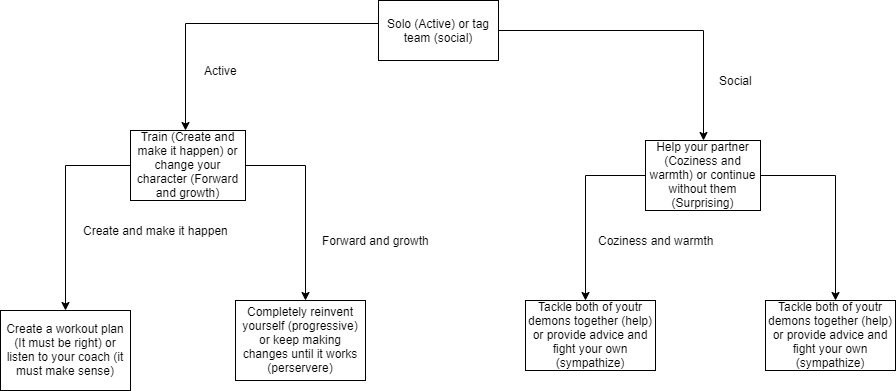

The diagram above was exported from draw.io. Its source (the exported page's mxGraphModel, read from the mxfile embedded in the PNG):
<mxGraphModel dx="1837" dy="619" grid="1" gridSize="10" guides="1" tooltips="1" connect="1" arrows="1" fold="1" page="1" pageScale="1" pageWidth="827" pageHeight="1169" math="0" shadow="0">
  <root>
    <mxCell id="0" />
    <mxCell id="1" parent="0" />
    <mxCell id="afEdpD9VtDFhPDjRtLg2-2" style="edgeStyle=orthogonalEdgeStyle;rounded=0;orthogonalLoop=1;jettySize=auto;html=1;exitX=0;exitY=0.387;exitDx=0;exitDy=0;exitPerimeter=0;" edge="1" parent="1" source="afEdpD9VtDFhPDjRtLg2-1">
      <mxGeometry relative="1" as="geometry">
        <mxPoint x="160" y="270" as="targetPoint" />
        <mxPoint x="273" y="160" as="sourcePoint" />
      </mxGeometry>
    </mxCell>
    <mxCell id="afEdpD9VtDFhPDjRtLg2-15" style="edgeStyle=orthogonalEdgeStyle;rounded=0;orthogonalLoop=1;jettySize=auto;html=1;" edge="1" parent="1" source="afEdpD9VtDFhPDjRtLg2-1" target="afEdpD9VtDFhPDjRtLg2-14">
      <mxGeometry relative="1" as="geometry" />
    </mxCell>
    <mxCell id="afEdpD9VtDFhPDjRtLg2-1" value="Solo (Active) or tag team (social)" style="rounded=0;whiteSpace=wrap;html=1;" vertex="1" parent="1">
      <mxGeometry x="353" y="140" width="120" height="60" as="geometry" />
    </mxCell>
    <mxCell id="afEdpD9VtDFhPDjRtLg2-3" value="Active" style="text;html=1;align=center;verticalAlign=middle;resizable=0;points=[];;autosize=1;" vertex="1" parent="1">
      <mxGeometry x="170" y="200" width="50" height="20" as="geometry" />
    </mxCell>
    <mxCell id="afEdpD9VtDFhPDjRtLg2-5" style="edgeStyle=orthogonalEdgeStyle;rounded=0;orthogonalLoop=1;jettySize=auto;html=1;" edge="1" parent="1" source="afEdpD9VtDFhPDjRtLg2-4">
      <mxGeometry relative="1" as="geometry">
        <mxPoint x="280" y="440" as="targetPoint" />
      </mxGeometry>
    </mxCell>
    <mxCell id="afEdpD9VtDFhPDjRtLg2-8" style="edgeStyle=orthogonalEdgeStyle;rounded=0;orthogonalLoop=1;jettySize=auto;html=1;" edge="1" parent="1" source="afEdpD9VtDFhPDjRtLg2-4">
      <mxGeometry relative="1" as="geometry">
        <mxPoint x="40" y="450" as="targetPoint" />
      </mxGeometry>
    </mxCell>
    <mxCell id="afEdpD9VtDFhPDjRtLg2-4" value="Train (Create and make it happen) or change your character (Forward and growth)" style="rounded=0;whiteSpace=wrap;html=1;" vertex="1" parent="1">
      <mxGeometry x="105" y="270" width="115" height="70" as="geometry" />
    </mxCell>
    <mxCell id="afEdpD9VtDFhPDjRtLg2-6" value="Forward and growth" style="text;html=1;align=center;verticalAlign=middle;resizable=0;points=[];;autosize=1;" vertex="1" parent="1">
      <mxGeometry x="290" y="370" width="120" height="20" as="geometry" />
    </mxCell>
    <mxCell id="afEdpD9VtDFhPDjRtLg2-7" value="Completely reinvent yourself (progressive) or keep making changes until it works (perservere)" style="rounded=0;whiteSpace=wrap;html=1;" vertex="1" parent="1">
      <mxGeometry x="210" y="440" width="130" height="80" as="geometry" />
    </mxCell>
    <mxCell id="afEdpD9VtDFhPDjRtLg2-9" value="Create a workout plan (It must be right) or listen to your coach (it must make sense)" style="rounded=0;whiteSpace=wrap;html=1;" vertex="1" parent="1">
      <mxGeometry x="-25" y="450" width="130" height="80" as="geometry" />
    </mxCell>
    <mxCell id="afEdpD9VtDFhPDjRtLg2-10" value="Create and make it happen" style="text;html=1;align=center;verticalAlign=middle;resizable=0;points=[];;autosize=1;" vertex="1" parent="1">
      <mxGeometry x="50" y="360" width="160" height="20" as="geometry" />
    </mxCell>
    <mxCell id="afEdpD9VtDFhPDjRtLg2-13" value="Social" style="text;html=1;align=center;verticalAlign=middle;resizable=0;points=[];;autosize=1;" vertex="1" parent="1">
      <mxGeometry x="685" y="210" width="50" height="20" as="geometry" />
    </mxCell>
    <mxCell id="afEdpD9VtDFhPDjRtLg2-16" style="edgeStyle=orthogonalEdgeStyle;rounded=0;orthogonalLoop=1;jettySize=auto;html=1;" edge="1" parent="1" source="afEdpD9VtDFhPDjRtLg2-14">
      <mxGeometry relative="1" as="geometry">
        <mxPoint x="560" y="440" as="targetPoint" />
      </mxGeometry>
    </mxCell>
    <mxCell id="afEdpD9VtDFhPDjRtLg2-19" style="edgeStyle=orthogonalEdgeStyle;rounded=0;orthogonalLoop=1;jettySize=auto;html=1;" edge="1" parent="1" source="afEdpD9VtDFhPDjRtLg2-14">
      <mxGeometry relative="1" as="geometry">
        <mxPoint x="810" y="440" as="targetPoint" />
      </mxGeometry>
    </mxCell>
    <mxCell id="afEdpD9VtDFhPDjRtLg2-14" value="Help your partner (Coziness and warmth) or continue without them (Surprising)" style="rounded=0;whiteSpace=wrap;html=1;" vertex="1" parent="1">
      <mxGeometry x="620" y="280" width="115" height="70" as="geometry" />
    </mxCell>
    <mxCell id="afEdpD9VtDFhPDjRtLg2-17" value="Tackle both of youtr demons together (help) or provide advice and fight your own (sympathize)" style="rounded=0;whiteSpace=wrap;html=1;" vertex="1" parent="1">
      <mxGeometry x="500" y="440" width="130" height="70" as="geometry" />
    </mxCell>
    <mxCell id="afEdpD9VtDFhPDjRtLg2-18" value="Coziness and warmth" style="text;html=1;align=center;verticalAlign=middle;resizable=0;points=[];;autosize=1;" vertex="1" parent="1">
      <mxGeometry x="565" y="370" width="130" height="20" as="geometry" />
    </mxCell>
    <mxCell id="afEdpD9VtDFhPDjRtLg2-20" value="Tackle both of youtr demons together (help) or provide advice and fight your own (sympathize)" style="rounded=0;whiteSpace=wrap;html=1;" vertex="1" parent="1">
      <mxGeometry x="740" y="440" width="130" height="70" as="geometry" />
    </mxCell>
  </root>
</mxGraphModel>